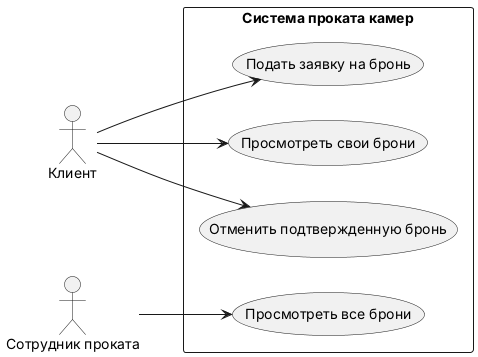

The diagram above was rendered by PlantUML. Its source (embedded in the PNG):
@startuml
left to right direction
actor "Клиент" as Client
actor "Сотрудник проката" as Staff
rectangle "Система проката камер" {
usecase "Подать заявку на бронь" as UC_Submit
usecase "Просмотреть свои брони" as UC_ViewOwn
usecase "Отменить подтвержденную бронь" as UC_Cancel
usecase "Просмотреть все брони" as UC_ViewAll
}
Client --> UC_Submit
Client --> UC_ViewOwn
Client --> UC_Cancel
Staff --> UC_ViewAll
@enduml